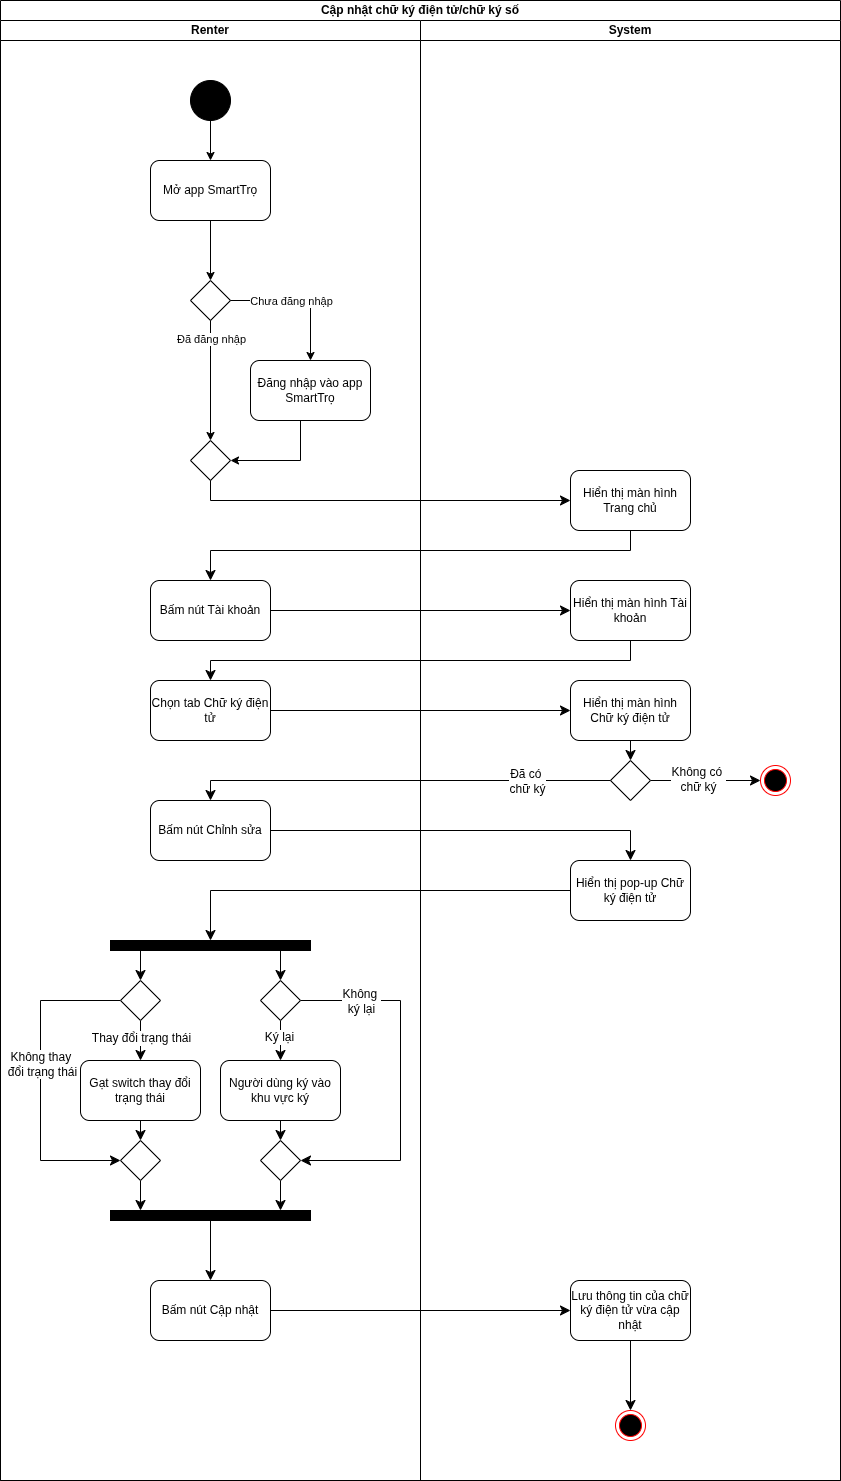

The diagram above was exported from draw.io. Its source (the exported page's mxGraphModel, read from the mxfile embedded in the PNG):
<mxGraphModel dx="1301" dy="784" grid="1" gridSize="10" guides="1" tooltips="1" connect="1" arrows="1" fold="1" page="1" pageScale="1" pageWidth="850" pageHeight="1100" math="0" shadow="0">
  <root>
    <mxCell id="09gNMPbMIvG_oQSuSCvf-0" />
    <mxCell id="09gNMPbMIvG_oQSuSCvf-1" parent="09gNMPbMIvG_oQSuSCvf-0" />
    <mxCell id="09gNMPbMIvG_oQSuSCvf-2" value="Cập nhật chữ ký điện tử/chữ ký số" style="swimlane;startSize=20;whiteSpace=wrap;html=1;" parent="09gNMPbMIvG_oQSuSCvf-1" vertex="1">
      <mxGeometry width="840" height="1480" as="geometry" />
    </mxCell>
    <mxCell id="09gNMPbMIvG_oQSuSCvf-3" value="Renter" style="swimlane;startSize=20;whiteSpace=wrap;html=1;" parent="09gNMPbMIvG_oQSuSCvf-2" vertex="1">
      <mxGeometry y="20" width="420" height="1460" as="geometry" />
    </mxCell>
    <mxCell id="09gNMPbMIvG_oQSuSCvf-4" style="edgeStyle=orthogonalEdgeStyle;rounded=0;orthogonalLoop=1;jettySize=auto;html=1;entryX=0.5;entryY=0;entryDx=0;entryDy=0;" parent="09gNMPbMIvG_oQSuSCvf-3" source="09gNMPbMIvG_oQSuSCvf-5" target="09gNMPbMIvG_oQSuSCvf-6" edge="1">
      <mxGeometry relative="1" as="geometry" />
    </mxCell>
    <mxCell id="09gNMPbMIvG_oQSuSCvf-5" value="" style="ellipse;whiteSpace=wrap;html=1;aspect=fixed;fillColor=#000000;" parent="09gNMPbMIvG_oQSuSCvf-3" vertex="1">
      <mxGeometry x="190" y="60" width="40" height="40" as="geometry" />
    </mxCell>
    <mxCell id="09gNMPbMIvG_oQSuSCvf-6" value="Mở app SmartTrọ" style="rounded=1;whiteSpace=wrap;html=1;" parent="09gNMPbMIvG_oQSuSCvf-3" vertex="1">
      <mxGeometry x="150" y="140" width="120" height="60" as="geometry" />
    </mxCell>
    <mxCell id="09gNMPbMIvG_oQSuSCvf-7" value="" style="rhombus;whiteSpace=wrap;html=1;" parent="09gNMPbMIvG_oQSuSCvf-3" vertex="1">
      <mxGeometry x="190" y="260" width="40" height="40" as="geometry" />
    </mxCell>
    <mxCell id="09gNMPbMIvG_oQSuSCvf-8" style="edgeStyle=orthogonalEdgeStyle;rounded=0;orthogonalLoop=1;jettySize=auto;html=1;entryX=0.5;entryY=0;entryDx=0;entryDy=0;" parent="09gNMPbMIvG_oQSuSCvf-3" source="09gNMPbMIvG_oQSuSCvf-7" target="09gNMPbMIvG_oQSuSCvf-10" edge="1">
      <mxGeometry relative="1" as="geometry" />
    </mxCell>
    <mxCell id="09gNMPbMIvG_oQSuSCvf-9" value="Chưa đăng nhập" style="edgeLabel;html=1;align=center;verticalAlign=middle;resizable=0;points=[];" parent="09gNMPbMIvG_oQSuSCvf-8" connectable="0" vertex="1">
      <mxGeometry x="-0.2857" y="3" relative="1" as="geometry">
        <mxPoint x="10" y="3" as="offset" />
      </mxGeometry>
    </mxCell>
    <mxCell id="09gNMPbMIvG_oQSuSCvf-10" value="Đăng nhập vào app SmartTrọ" style="rounded=1;whiteSpace=wrap;html=1;" parent="09gNMPbMIvG_oQSuSCvf-3" vertex="1">
      <mxGeometry x="250" y="340" width="120" height="60" as="geometry" />
    </mxCell>
    <mxCell id="09gNMPbMIvG_oQSuSCvf-11" style="edgeStyle=orthogonalEdgeStyle;rounded=0;orthogonalLoop=1;jettySize=auto;html=1;entryX=0.5;entryY=0;entryDx=0;entryDy=0;" parent="09gNMPbMIvG_oQSuSCvf-3" source="09gNMPbMIvG_oQSuSCvf-7" target="09gNMPbMIvG_oQSuSCvf-14" edge="1">
      <mxGeometry relative="1" as="geometry">
        <mxPoint x="100" y="460" as="targetPoint" />
        <Array as="points" />
      </mxGeometry>
    </mxCell>
    <mxCell id="09gNMPbMIvG_oQSuSCvf-12" value="Đã đăng nhập" style="edgeLabel;html=1;align=center;verticalAlign=middle;resizable=0;points=[];" parent="09gNMPbMIvG_oQSuSCvf-11" connectable="0" vertex="1">
      <mxGeometry x="-0.4429" relative="1" as="geometry">
        <mxPoint y="-15" as="offset" />
      </mxGeometry>
    </mxCell>
    <mxCell id="09gNMPbMIvG_oQSuSCvf-13" style="edgeStyle=orthogonalEdgeStyle;rounded=0;orthogonalLoop=1;jettySize=auto;html=1;entryX=1;entryY=0.5;entryDx=0;entryDy=0;" parent="09gNMPbMIvG_oQSuSCvf-3" source="09gNMPbMIvG_oQSuSCvf-10" target="09gNMPbMIvG_oQSuSCvf-14" edge="1">
      <mxGeometry relative="1" as="geometry">
        <Array as="points">
          <mxPoint x="300" y="440" />
        </Array>
      </mxGeometry>
    </mxCell>
    <mxCell id="09gNMPbMIvG_oQSuSCvf-14" value="" style="rhombus;whiteSpace=wrap;html=1;" parent="09gNMPbMIvG_oQSuSCvf-3" vertex="1">
      <mxGeometry x="190" y="420" width="40" height="40" as="geometry" />
    </mxCell>
    <mxCell id="09gNMPbMIvG_oQSuSCvf-15" style="edgeStyle=orthogonalEdgeStyle;rounded=0;orthogonalLoop=1;jettySize=auto;html=1;entryX=0.5;entryY=0;entryDx=0;entryDy=0;exitX=0.5;exitY=1;exitDx=0;exitDy=0;" parent="09gNMPbMIvG_oQSuSCvf-3" source="09gNMPbMIvG_oQSuSCvf-6" target="09gNMPbMIvG_oQSuSCvf-7" edge="1">
      <mxGeometry relative="1" as="geometry">
        <mxPoint x="210" y="200" as="sourcePoint" />
      </mxGeometry>
    </mxCell>
    <mxCell id="09gNMPbMIvG_oQSuSCvf-16" value="Bấm nút Tài khoản" style="rounded=1;whiteSpace=wrap;html=1;" parent="09gNMPbMIvG_oQSuSCvf-3" vertex="1">
      <mxGeometry x="150" y="560" width="120" height="60" as="geometry" />
    </mxCell>
    <mxCell id="09gNMPbMIvG_oQSuSCvf-17" value="Chọn tab Chữ ký điện tử" style="rounded=1;whiteSpace=wrap;html=1;" parent="09gNMPbMIvG_oQSuSCvf-3" vertex="1">
      <mxGeometry x="150" y="660" width="120" height="60" as="geometry" />
    </mxCell>
    <mxCell id="MYxhFlXuNwHNL_SI4X0X-5" value="Bấm nút Chỉnh sửa" style="rounded=1;whiteSpace=wrap;html=1;" parent="09gNMPbMIvG_oQSuSCvf-3" vertex="1">
      <mxGeometry x="150" y="780" width="120" height="60" as="geometry" />
    </mxCell>
    <mxCell id="wHDuwB3cojDTtnpJ0NLk-7" style="edgeStyle=none;curved=0;rounded=0;orthogonalLoop=1;jettySize=auto;html=1;entryX=0.5;entryY=0;entryDx=0;entryDy=0;fontSize=12;startSize=8;endSize=8;" parent="09gNMPbMIvG_oQSuSCvf-3" source="wHDuwB3cojDTtnpJ0NLk-0" target="wHDuwB3cojDTtnpJ0NLk-6" edge="1">
      <mxGeometry relative="1" as="geometry" />
    </mxCell>
    <mxCell id="wHDuwB3cojDTtnpJ0NLk-15" style="edgeStyle=none;curved=0;rounded=0;orthogonalLoop=1;jettySize=auto;html=1;entryX=0.5;entryY=0;entryDx=0;entryDy=0;fontSize=12;startSize=8;endSize=8;" parent="09gNMPbMIvG_oQSuSCvf-3" source="wHDuwB3cojDTtnpJ0NLk-0" target="wHDuwB3cojDTtnpJ0NLk-14" edge="1">
      <mxGeometry relative="1" as="geometry" />
    </mxCell>
    <mxCell id="wHDuwB3cojDTtnpJ0NLk-0" value="" style="html=1;points=[[0,0,0,0,5],[0,1,0,0,-5],[1,0,0,0,5],[1,1,0,0,-5]];perimeter=orthogonalPerimeter;outlineConnect=0;targetShapes=umlLifeline;portConstraint=eastwest;newEdgeStyle={&quot;curved&quot;:0,&quot;rounded&quot;:0};direction=south;fillColor=#000000;" parent="09gNMPbMIvG_oQSuSCvf-3" vertex="1">
      <mxGeometry x="110" y="920" width="200" height="10" as="geometry" />
    </mxCell>
    <mxCell id="wHDuwB3cojDTtnpJ0NLk-11" style="edgeStyle=none;curved=0;rounded=0;orthogonalLoop=1;jettySize=auto;html=1;entryX=0.5;entryY=0;entryDx=0;entryDy=0;fontSize=12;startSize=8;endSize=8;" parent="09gNMPbMIvG_oQSuSCvf-3" source="wHDuwB3cojDTtnpJ0NLk-2" target="wHDuwB3cojDTtnpJ0NLk-10" edge="1">
      <mxGeometry relative="1" as="geometry" />
    </mxCell>
    <mxCell id="wHDuwB3cojDTtnpJ0NLk-2" value="Gạt switch thay đổi trạng thái" style="rounded=1;whiteSpace=wrap;html=1;" parent="09gNMPbMIvG_oQSuSCvf-3" vertex="1">
      <mxGeometry x="80" y="1040" width="120" height="60" as="geometry" />
    </mxCell>
    <mxCell id="wHDuwB3cojDTtnpJ0NLk-19" style="edgeStyle=none;curved=0;rounded=0;orthogonalLoop=1;jettySize=auto;html=1;entryX=0.5;entryY=0;entryDx=0;entryDy=0;fontSize=12;startSize=8;endSize=8;" parent="09gNMPbMIvG_oQSuSCvf-3" source="wHDuwB3cojDTtnpJ0NLk-3" target="wHDuwB3cojDTtnpJ0NLk-18" edge="1">
      <mxGeometry relative="1" as="geometry" />
    </mxCell>
    <mxCell id="wHDuwB3cojDTtnpJ0NLk-3" value="Người dùng ký vào khu vực ký" style="rounded=1;whiteSpace=wrap;html=1;" parent="09gNMPbMIvG_oQSuSCvf-3" vertex="1">
      <mxGeometry x="220" y="1040" width="120" height="60" as="geometry" />
    </mxCell>
    <mxCell id="wHDuwB3cojDTtnpJ0NLk-8" style="edgeStyle=none;curved=1;rounded=0;orthogonalLoop=1;jettySize=auto;html=1;entryX=0.5;entryY=0;entryDx=0;entryDy=0;fontSize=12;startSize=8;endSize=8;" parent="09gNMPbMIvG_oQSuSCvf-3" source="wHDuwB3cojDTtnpJ0NLk-6" target="wHDuwB3cojDTtnpJ0NLk-2" edge="1">
      <mxGeometry relative="1" as="geometry" />
    </mxCell>
    <mxCell id="wHDuwB3cojDTtnpJ0NLk-9" value="Thay đổi trạng thái" style="edgeLabel;html=1;align=center;verticalAlign=middle;resizable=0;points=[];fontSize=12;" parent="wHDuwB3cojDTtnpJ0NLk-8" connectable="0" vertex="1">
      <mxGeometry x="-0.15" relative="1" as="geometry">
        <mxPoint as="offset" />
      </mxGeometry>
    </mxCell>
    <mxCell id="wHDuwB3cojDTtnpJ0NLk-12" style="edgeStyle=none;curved=0;rounded=0;orthogonalLoop=1;jettySize=auto;html=1;entryX=0;entryY=0.5;entryDx=0;entryDy=0;fontSize=12;startSize=8;endSize=8;" parent="09gNMPbMIvG_oQSuSCvf-3" source="wHDuwB3cojDTtnpJ0NLk-6" target="wHDuwB3cojDTtnpJ0NLk-10" edge="1">
      <mxGeometry relative="1" as="geometry">
        <Array as="points">
          <mxPoint x="40" y="980" />
          <mxPoint x="40" y="1140" />
        </Array>
      </mxGeometry>
    </mxCell>
    <mxCell id="wHDuwB3cojDTtnpJ0NLk-13" value="Không thay&amp;nbsp;&lt;div&gt;đổi trạng thái&lt;/div&gt;" style="edgeLabel;html=1;align=center;verticalAlign=middle;resizable=0;points=[];fontSize=12;" parent="wHDuwB3cojDTtnpJ0NLk-12" connectable="0" vertex="1">
      <mxGeometry x="-0.1062" y="1" relative="1" as="geometry">
        <mxPoint as="offset" />
      </mxGeometry>
    </mxCell>
    <mxCell id="wHDuwB3cojDTtnpJ0NLk-6" value="" style="rhombus;whiteSpace=wrap;html=1;" parent="09gNMPbMIvG_oQSuSCvf-3" vertex="1">
      <mxGeometry x="120" y="960" width="40" height="40" as="geometry" />
    </mxCell>
    <mxCell id="wHDuwB3cojDTtnpJ0NLk-23" style="edgeStyle=none;curved=1;rounded=0;orthogonalLoop=1;jettySize=auto;html=1;fontSize=12;startSize=8;endSize=8;" parent="09gNMPbMIvG_oQSuSCvf-3" source="wHDuwB3cojDTtnpJ0NLk-10" target="wHDuwB3cojDTtnpJ0NLk-22" edge="1">
      <mxGeometry relative="1" as="geometry" />
    </mxCell>
    <mxCell id="wHDuwB3cojDTtnpJ0NLk-10" value="" style="rhombus;whiteSpace=wrap;html=1;" parent="09gNMPbMIvG_oQSuSCvf-3" vertex="1">
      <mxGeometry x="120" y="1120" width="40" height="40" as="geometry" />
    </mxCell>
    <mxCell id="wHDuwB3cojDTtnpJ0NLk-16" style="edgeStyle=none;curved=0;rounded=0;orthogonalLoop=1;jettySize=auto;html=1;entryX=0.5;entryY=0;entryDx=0;entryDy=0;fontSize=12;startSize=8;endSize=8;" parent="09gNMPbMIvG_oQSuSCvf-3" source="wHDuwB3cojDTtnpJ0NLk-14" target="wHDuwB3cojDTtnpJ0NLk-3" edge="1">
      <mxGeometry relative="1" as="geometry" />
    </mxCell>
    <mxCell id="wHDuwB3cojDTtnpJ0NLk-17" value="Ký lại" style="edgeLabel;html=1;align=center;verticalAlign=middle;resizable=0;points=[];fontSize=12;" parent="wHDuwB3cojDTtnpJ0NLk-16" connectable="0" vertex="1">
      <mxGeometry x="-0.2" y="-2" relative="1" as="geometry">
        <mxPoint as="offset" />
      </mxGeometry>
    </mxCell>
    <mxCell id="wHDuwB3cojDTtnpJ0NLk-20" style="edgeStyle=none;curved=0;rounded=0;orthogonalLoop=1;jettySize=auto;html=1;entryX=1;entryY=0.5;entryDx=0;entryDy=0;fontSize=12;startSize=8;endSize=8;" parent="09gNMPbMIvG_oQSuSCvf-3" source="wHDuwB3cojDTtnpJ0NLk-14" target="wHDuwB3cojDTtnpJ0NLk-18" edge="1">
      <mxGeometry relative="1" as="geometry">
        <Array as="points">
          <mxPoint x="400" y="980" />
          <mxPoint x="400" y="1140" />
        </Array>
      </mxGeometry>
    </mxCell>
    <mxCell id="wHDuwB3cojDTtnpJ0NLk-21" value="Không&amp;nbsp;&lt;div&gt;ký lại&lt;/div&gt;" style="edgeLabel;html=1;align=center;verticalAlign=middle;resizable=0;points=[];fontSize=12;" parent="wHDuwB3cojDTtnpJ0NLk-20" connectable="0" vertex="1">
      <mxGeometry x="-0.7778" y="-1" relative="1" as="geometry">
        <mxPoint x="20" y="-1" as="offset" />
      </mxGeometry>
    </mxCell>
    <mxCell id="wHDuwB3cojDTtnpJ0NLk-14" value="" style="rhombus;whiteSpace=wrap;html=1;" parent="09gNMPbMIvG_oQSuSCvf-3" vertex="1">
      <mxGeometry x="260" y="960" width="40" height="40" as="geometry" />
    </mxCell>
    <mxCell id="wHDuwB3cojDTtnpJ0NLk-24" style="edgeStyle=none;curved=1;rounded=0;orthogonalLoop=1;jettySize=auto;html=1;fontSize=12;startSize=8;endSize=8;" parent="09gNMPbMIvG_oQSuSCvf-3" source="wHDuwB3cojDTtnpJ0NLk-18" target="wHDuwB3cojDTtnpJ0NLk-22" edge="1">
      <mxGeometry relative="1" as="geometry" />
    </mxCell>
    <mxCell id="wHDuwB3cojDTtnpJ0NLk-18" value="" style="rhombus;whiteSpace=wrap;html=1;" parent="09gNMPbMIvG_oQSuSCvf-3" vertex="1">
      <mxGeometry x="260" y="1120" width="40" height="40" as="geometry" />
    </mxCell>
    <mxCell id="wHDuwB3cojDTtnpJ0NLk-26" style="edgeStyle=none;curved=0;rounded=0;orthogonalLoop=1;jettySize=auto;html=1;entryX=0.5;entryY=0;entryDx=0;entryDy=0;fontSize=12;startSize=8;endSize=8;" parent="09gNMPbMIvG_oQSuSCvf-3" source="wHDuwB3cojDTtnpJ0NLk-22" target="wHDuwB3cojDTtnpJ0NLk-25" edge="1">
      <mxGeometry relative="1" as="geometry" />
    </mxCell>
    <mxCell id="wHDuwB3cojDTtnpJ0NLk-22" value="" style="html=1;points=[[0,0,0,0,5],[0,1,0,0,-5],[1,0,0,0,5],[1,1,0,0,-5]];perimeter=orthogonalPerimeter;outlineConnect=0;targetShapes=umlLifeline;portConstraint=eastwest;newEdgeStyle={&quot;curved&quot;:0,&quot;rounded&quot;:0};direction=south;fillColor=#000000;" parent="09gNMPbMIvG_oQSuSCvf-3" vertex="1">
      <mxGeometry x="110" y="1190" width="200" height="10" as="geometry" />
    </mxCell>
    <mxCell id="wHDuwB3cojDTtnpJ0NLk-25" value="Bấm nút Cập nhật" style="rounded=1;whiteSpace=wrap;html=1;" parent="09gNMPbMIvG_oQSuSCvf-3" vertex="1">
      <mxGeometry x="150" y="1260" width="120" height="60" as="geometry" />
    </mxCell>
    <mxCell id="09gNMPbMIvG_oQSuSCvf-24" value="System" style="swimlane;startSize=20;whiteSpace=wrap;html=1;" parent="09gNMPbMIvG_oQSuSCvf-2" vertex="1">
      <mxGeometry x="420" y="20" width="420" height="1460" as="geometry" />
    </mxCell>
    <mxCell id="09gNMPbMIvG_oQSuSCvf-25" value="Hiển thị màn hình Tài khoản" style="rounded=1;whiteSpace=wrap;html=1;" parent="09gNMPbMIvG_oQSuSCvf-24" vertex="1">
      <mxGeometry x="150" y="560" width="120" height="60" as="geometry" />
    </mxCell>
    <mxCell id="MYxhFlXuNwHNL_SI4X0X-1" style="edgeStyle=none;curved=1;rounded=0;orthogonalLoop=1;jettySize=auto;html=1;entryX=0.5;entryY=0;entryDx=0;entryDy=0;fontSize=12;startSize=8;endSize=8;" parent="09gNMPbMIvG_oQSuSCvf-24" source="09gNMPbMIvG_oQSuSCvf-26" target="MYxhFlXuNwHNL_SI4X0X-0" edge="1">
      <mxGeometry relative="1" as="geometry" />
    </mxCell>
    <mxCell id="09gNMPbMIvG_oQSuSCvf-26" value="Hiển thị màn hình Chữ ký điện tử" style="rounded=1;whiteSpace=wrap;html=1;" parent="09gNMPbMIvG_oQSuSCvf-24" vertex="1">
      <mxGeometry x="150" y="660" width="120" height="60" as="geometry" />
    </mxCell>
    <mxCell id="09gNMPbMIvG_oQSuSCvf-27" value="" style="ellipse;html=1;shape=endState;fillColor=#000000;strokeColor=#ff0000;" parent="09gNMPbMIvG_oQSuSCvf-24" vertex="1">
      <mxGeometry x="195" y="1390" width="30" height="30" as="geometry" />
    </mxCell>
    <mxCell id="09gNMPbMIvG_oQSuSCvf-28" value="Hiển thị màn hình Trang chủ" style="rounded=1;whiteSpace=wrap;html=1;" parent="09gNMPbMIvG_oQSuSCvf-24" vertex="1">
      <mxGeometry x="150" y="450" width="120" height="60" as="geometry" />
    </mxCell>
    <mxCell id="09gNMPbMIvG_oQSuSCvf-29" value="Hiển thị pop-up Chữ ký điện tử" style="rounded=1;whiteSpace=wrap;html=1;" parent="09gNMPbMIvG_oQSuSCvf-24" vertex="1">
      <mxGeometry x="150" y="840" width="120" height="60" as="geometry" />
    </mxCell>
    <mxCell id="09gNMPbMIvG_oQSuSCvf-30" style="edgeStyle=none;curved=1;rounded=0;orthogonalLoop=1;jettySize=auto;html=1;entryX=0.5;entryY=0;entryDx=0;entryDy=0;fontSize=12;startSize=8;endSize=8;" parent="09gNMPbMIvG_oQSuSCvf-24" source="09gNMPbMIvG_oQSuSCvf-31" target="09gNMPbMIvG_oQSuSCvf-27" edge="1">
      <mxGeometry relative="1" as="geometry" />
    </mxCell>
    <mxCell id="09gNMPbMIvG_oQSuSCvf-31" value="Lưu thông tin của chữ ký điện tử vừa cập nhật" style="rounded=1;whiteSpace=wrap;html=1;" parent="09gNMPbMIvG_oQSuSCvf-24" vertex="1">
      <mxGeometry x="150" y="1260" width="120" height="60" as="geometry" />
    </mxCell>
    <mxCell id="MYxhFlXuNwHNL_SI4X0X-3" style="edgeStyle=none;curved=1;rounded=0;orthogonalLoop=1;jettySize=auto;html=1;entryX=0;entryY=0.5;entryDx=0;entryDy=0;fontSize=12;startSize=8;endSize=8;" parent="09gNMPbMIvG_oQSuSCvf-24" source="MYxhFlXuNwHNL_SI4X0X-0" target="MYxhFlXuNwHNL_SI4X0X-2" edge="1">
      <mxGeometry relative="1" as="geometry" />
    </mxCell>
    <mxCell id="MYxhFlXuNwHNL_SI4X0X-4" value="Không có&amp;nbsp;&lt;div&gt;chữ ký&lt;/div&gt;" style="edgeLabel;html=1;align=center;verticalAlign=middle;resizable=0;points=[];fontSize=12;" parent="MYxhFlXuNwHNL_SI4X0X-3" connectable="0" vertex="1">
      <mxGeometry x="-0.1455" y="2" relative="1" as="geometry">
        <mxPoint as="offset" />
      </mxGeometry>
    </mxCell>
    <mxCell id="MYxhFlXuNwHNL_SI4X0X-0" value="" style="rhombus;whiteSpace=wrap;html=1;" parent="09gNMPbMIvG_oQSuSCvf-24" vertex="1">
      <mxGeometry x="190" y="740" width="40" height="40" as="geometry" />
    </mxCell>
    <mxCell id="MYxhFlXuNwHNL_SI4X0X-2" value="" style="ellipse;html=1;shape=endState;fillColor=#000000;strokeColor=#ff0000;" parent="09gNMPbMIvG_oQSuSCvf-24" vertex="1">
      <mxGeometry x="340" y="745" width="30" height="30" as="geometry" />
    </mxCell>
    <mxCell id="09gNMPbMIvG_oQSuSCvf-32" style="edgeStyle=none;curved=0;rounded=0;orthogonalLoop=1;jettySize=auto;html=1;entryX=0;entryY=0.5;entryDx=0;entryDy=0;fontSize=12;startSize=8;endSize=8;" parent="09gNMPbMIvG_oQSuSCvf-2" source="09gNMPbMIvG_oQSuSCvf-14" target="09gNMPbMIvG_oQSuSCvf-28" edge="1">
      <mxGeometry relative="1" as="geometry">
        <Array as="points">
          <mxPoint x="210" y="500" />
          <mxPoint x="420" y="500" />
        </Array>
      </mxGeometry>
    </mxCell>
    <mxCell id="09gNMPbMIvG_oQSuSCvf-33" style="edgeStyle=none;curved=0;rounded=0;orthogonalLoop=1;jettySize=auto;html=1;entryX=0.5;entryY=0;entryDx=0;entryDy=0;fontSize=12;startSize=8;endSize=8;exitX=0.5;exitY=1;exitDx=0;exitDy=0;" parent="09gNMPbMIvG_oQSuSCvf-2" source="09gNMPbMIvG_oQSuSCvf-25" target="09gNMPbMIvG_oQSuSCvf-17" edge="1">
      <mxGeometry relative="1" as="geometry">
        <Array as="points">
          <mxPoint x="630" y="660" />
          <mxPoint x="210" y="660" />
        </Array>
      </mxGeometry>
    </mxCell>
    <mxCell id="09gNMPbMIvG_oQSuSCvf-34" style="edgeStyle=none;curved=0;rounded=0;orthogonalLoop=1;jettySize=auto;html=1;entryX=0.5;entryY=0;entryDx=0;entryDy=0;fontSize=12;startSize=8;endSize=8;" parent="09gNMPbMIvG_oQSuSCvf-2" source="09gNMPbMIvG_oQSuSCvf-28" target="09gNMPbMIvG_oQSuSCvf-16" edge="1">
      <mxGeometry relative="1" as="geometry">
        <Array as="points">
          <mxPoint x="630" y="550" />
          <mxPoint x="210" y="550" />
        </Array>
      </mxGeometry>
    </mxCell>
    <mxCell id="09gNMPbMIvG_oQSuSCvf-35" style="edgeStyle=none;curved=0;rounded=0;orthogonalLoop=1;jettySize=auto;html=1;entryX=0;entryY=0.5;entryDx=0;entryDy=0;fontSize=12;startSize=8;endSize=8;" parent="09gNMPbMIvG_oQSuSCvf-2" source="09gNMPbMIvG_oQSuSCvf-16" target="09gNMPbMIvG_oQSuSCvf-25" edge="1">
      <mxGeometry relative="1" as="geometry" />
    </mxCell>
    <mxCell id="09gNMPbMIvG_oQSuSCvf-36" style="edgeStyle=none;curved=0;rounded=0;orthogonalLoop=1;jettySize=auto;html=1;entryX=0;entryY=0.5;entryDx=0;entryDy=0;fontSize=12;startSize=8;endSize=8;" parent="09gNMPbMIvG_oQSuSCvf-2" source="09gNMPbMIvG_oQSuSCvf-17" target="09gNMPbMIvG_oQSuSCvf-26" edge="1">
      <mxGeometry relative="1" as="geometry" />
    </mxCell>
    <mxCell id="MYxhFlXuNwHNL_SI4X0X-6" style="edgeStyle=none;curved=0;rounded=0;orthogonalLoop=1;jettySize=auto;html=1;entryX=0.5;entryY=0;entryDx=0;entryDy=0;fontSize=12;startSize=8;endSize=8;" parent="09gNMPbMIvG_oQSuSCvf-2" source="MYxhFlXuNwHNL_SI4X0X-0" target="MYxhFlXuNwHNL_SI4X0X-5" edge="1">
      <mxGeometry relative="1" as="geometry">
        <Array as="points">
          <mxPoint x="210" y="780" />
        </Array>
      </mxGeometry>
    </mxCell>
    <mxCell id="MYxhFlXuNwHNL_SI4X0X-7" value="Đã có&amp;nbsp;&lt;div&gt;chữ ký&lt;/div&gt;" style="edgeLabel;html=1;align=center;verticalAlign=middle;resizable=0;points=[];fontSize=12;" parent="MYxhFlXuNwHNL_SI4X0X-6" connectable="0" vertex="1">
      <mxGeometry x="-0.6" relative="1" as="geometry">
        <mxPoint as="offset" />
      </mxGeometry>
    </mxCell>
    <mxCell id="wHDuwB3cojDTtnpJ0NLk-27" style="edgeStyle=none;curved=1;rounded=0;orthogonalLoop=1;jettySize=auto;html=1;entryX=0;entryY=0.5;entryDx=0;entryDy=0;fontSize=12;startSize=8;endSize=8;" parent="09gNMPbMIvG_oQSuSCvf-2" source="wHDuwB3cojDTtnpJ0NLk-25" target="09gNMPbMIvG_oQSuSCvf-31" edge="1">
      <mxGeometry relative="1" as="geometry" />
    </mxCell>
    <mxCell id="wHDuwB3cojDTtnpJ0NLk-28" style="edgeStyle=none;curved=0;rounded=0;orthogonalLoop=1;jettySize=auto;html=1;entryX=0.5;entryY=0;entryDx=0;entryDy=0;fontSize=12;startSize=8;endSize=8;" parent="09gNMPbMIvG_oQSuSCvf-2" source="MYxhFlXuNwHNL_SI4X0X-5" target="09gNMPbMIvG_oQSuSCvf-29" edge="1">
      <mxGeometry relative="1" as="geometry">
        <Array as="points">
          <mxPoint x="630" y="830" />
        </Array>
      </mxGeometry>
    </mxCell>
    <mxCell id="wHDuwB3cojDTtnpJ0NLk-29" style="edgeStyle=none;curved=0;rounded=0;orthogonalLoop=1;jettySize=auto;html=1;fontSize=12;startSize=8;endSize=8;" parent="09gNMPbMIvG_oQSuSCvf-2" source="09gNMPbMIvG_oQSuSCvf-29" target="wHDuwB3cojDTtnpJ0NLk-0" edge="1">
      <mxGeometry relative="1" as="geometry">
        <Array as="points">
          <mxPoint x="210" y="890" />
        </Array>
      </mxGeometry>
    </mxCell>
  </root>
</mxGraphModel>